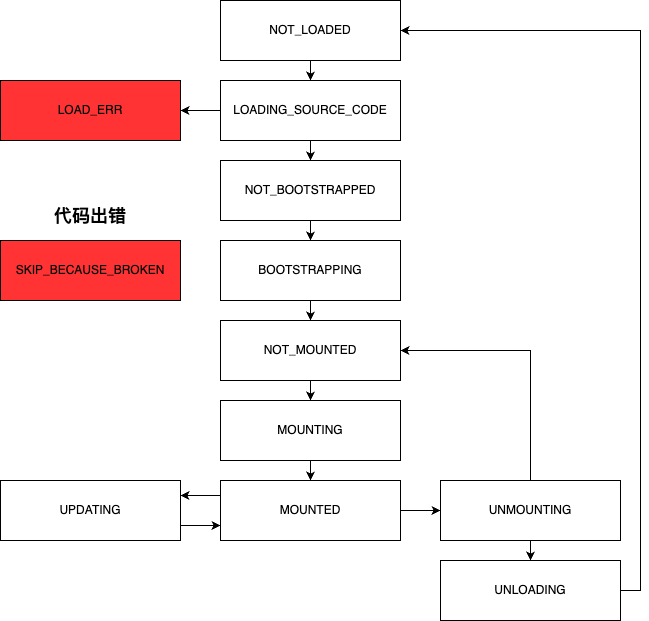

The diagram above was exported from draw.io. Its source (the exported page's mxGraphModel, read from the mxfile embedded in the PNG):
<mxGraphModel dx="2534" dy="1126" grid="1" gridSize="10" guides="1" tooltips="1" connect="1" arrows="1" fold="1" page="1" pageScale="1" pageWidth="827" pageHeight="1169" math="0" shadow="0">
  <root>
    <mxCell id="0" />
    <mxCell id="1" parent="0" />
    <mxCell id="3RE091t_g2rGld83odUV-13" style="edgeStyle=orthogonalEdgeStyle;rounded=0;orthogonalLoop=1;jettySize=auto;html=1;exitX=1;exitY=0.5;exitDx=0;exitDy=0;" parent="1" source="3RE091t_g2rGld83odUV-12" target="3RE091t_g2rGld83odUV-1" edge="1">
      <mxGeometry relative="1" as="geometry">
        <Array as="points">
          <mxPoint x="580" y="830" />
          <mxPoint x="580" y="270" />
        </Array>
      </mxGeometry>
    </mxCell>
    <mxCell id="3RE091t_g2rGld83odUV-14" style="edgeStyle=orthogonalEdgeStyle;rounded=0;orthogonalLoop=1;jettySize=auto;html=1;exitX=0.5;exitY=1;exitDx=0;exitDy=0;entryX=0.5;entryY=0;entryDx=0;entryDy=0;" parent="1" source="3RE091t_g2rGld83odUV-1" target="3RE091t_g2rGld83odUV-2" edge="1">
      <mxGeometry relative="1" as="geometry" />
    </mxCell>
    <mxCell id="3RE091t_g2rGld83odUV-1" value="NOT_LOADED" style="rounded=0;whiteSpace=wrap;html=1;" parent="1" vertex="1">
      <mxGeometry x="160" y="240" width="180" height="60" as="geometry" />
    </mxCell>
    <mxCell id="3RE091t_g2rGld83odUV-15" style="edgeStyle=orthogonalEdgeStyle;rounded=0;orthogonalLoop=1;jettySize=auto;html=1;exitX=0.5;exitY=1;exitDx=0;exitDy=0;entryX=0.5;entryY=0;entryDx=0;entryDy=0;" parent="1" source="3RE091t_g2rGld83odUV-2" target="3RE091t_g2rGld83odUV-4" edge="1">
      <mxGeometry relative="1" as="geometry" />
    </mxCell>
    <mxCell id="3RE091t_g2rGld83odUV-24" style="edgeStyle=orthogonalEdgeStyle;rounded=0;orthogonalLoop=1;jettySize=auto;html=1;exitX=0;exitY=0.5;exitDx=0;exitDy=0;entryX=1;entryY=0.5;entryDx=0;entryDy=0;" parent="1" source="3RE091t_g2rGld83odUV-2" target="3RE091t_g2rGld83odUV-3" edge="1">
      <mxGeometry relative="1" as="geometry" />
    </mxCell>
    <mxCell id="3RE091t_g2rGld83odUV-2" value="LOADING_SOURCE_CODE" style="rounded=0;whiteSpace=wrap;html=1;" parent="1" vertex="1">
      <mxGeometry x="160" y="320" width="180" height="60" as="geometry" />
    </mxCell>
    <mxCell id="3RE091t_g2rGld83odUV-3" value="LOAD_ERR" style="rounded=0;whiteSpace=wrap;html=1;fillColor=#FF3333;" parent="1" vertex="1">
      <mxGeometry x="-60" y="320" width="180" height="60" as="geometry" />
    </mxCell>
    <mxCell id="3RE091t_g2rGld83odUV-16" style="edgeStyle=orthogonalEdgeStyle;rounded=0;orthogonalLoop=1;jettySize=auto;html=1;exitX=0.5;exitY=1;exitDx=0;exitDy=0;entryX=0.5;entryY=0;entryDx=0;entryDy=0;" parent="1" source="3RE091t_g2rGld83odUV-4" target="3RE091t_g2rGld83odUV-5" edge="1">
      <mxGeometry relative="1" as="geometry" />
    </mxCell>
    <mxCell id="3RE091t_g2rGld83odUV-4" value="NOT_BOOTSTRAPPED" style="rounded=0;whiteSpace=wrap;html=1;" parent="1" vertex="1">
      <mxGeometry x="160" y="400" width="180" height="60" as="geometry" />
    </mxCell>
    <mxCell id="3RE091t_g2rGld83odUV-17" style="edgeStyle=orthogonalEdgeStyle;rounded=0;orthogonalLoop=1;jettySize=auto;html=1;exitX=0.5;exitY=1;exitDx=0;exitDy=0;entryX=0.5;entryY=0;entryDx=0;entryDy=0;" parent="1" source="3RE091t_g2rGld83odUV-5" target="3RE091t_g2rGld83odUV-7" edge="1">
      <mxGeometry relative="1" as="geometry" />
    </mxCell>
    <mxCell id="3RE091t_g2rGld83odUV-5" value="BOOTSTRAPPING" style="rounded=0;whiteSpace=wrap;html=1;" parent="1" vertex="1">
      <mxGeometry x="160" y="480" width="180" height="60" as="geometry" />
    </mxCell>
    <mxCell id="3RE091t_g2rGld83odUV-6" value="SKIP_BECAUSE_BROKEN" style="rounded=0;whiteSpace=wrap;html=1;fillColor=#FF3333;" parent="1" vertex="1">
      <mxGeometry x="-60" y="480" width="180" height="60" as="geometry" />
    </mxCell>
    <mxCell id="3RE091t_g2rGld83odUV-18" style="edgeStyle=orthogonalEdgeStyle;rounded=0;orthogonalLoop=1;jettySize=auto;html=1;exitX=0.5;exitY=1;exitDx=0;exitDy=0;" parent="1" source="3RE091t_g2rGld83odUV-7" target="3RE091t_g2rGld83odUV-8" edge="1">
      <mxGeometry relative="1" as="geometry" />
    </mxCell>
    <mxCell id="3RE091t_g2rGld83odUV-7" value="NOT_MOUNTED" style="rounded=0;whiteSpace=wrap;html=1;" parent="1" vertex="1">
      <mxGeometry x="160" y="560" width="180" height="60" as="geometry" />
    </mxCell>
    <mxCell id="3RE091t_g2rGld83odUV-19" style="edgeStyle=orthogonalEdgeStyle;rounded=0;orthogonalLoop=1;jettySize=auto;html=1;exitX=0.5;exitY=1;exitDx=0;exitDy=0;entryX=0.5;entryY=0;entryDx=0;entryDy=0;" parent="1" source="3RE091t_g2rGld83odUV-8" target="3RE091t_g2rGld83odUV-9" edge="1">
      <mxGeometry relative="1" as="geometry" />
    </mxCell>
    <mxCell id="3RE091t_g2rGld83odUV-8" value="MOUNTING" style="rounded=0;whiteSpace=wrap;html=1;" parent="1" vertex="1">
      <mxGeometry x="160" y="640" width="180" height="60" as="geometry" />
    </mxCell>
    <mxCell id="3RE091t_g2rGld83odUV-20" style="edgeStyle=orthogonalEdgeStyle;rounded=0;orthogonalLoop=1;jettySize=auto;html=1;exitX=1;exitY=0.5;exitDx=0;exitDy=0;entryX=0;entryY=0.5;entryDx=0;entryDy=0;" parent="1" source="3RE091t_g2rGld83odUV-9" target="3RE091t_g2rGld83odUV-11" edge="1">
      <mxGeometry relative="1" as="geometry" />
    </mxCell>
    <mxCell id="3RE091t_g2rGld83odUV-21" style="edgeStyle=orthogonalEdgeStyle;rounded=0;orthogonalLoop=1;jettySize=auto;html=1;exitX=0;exitY=0.25;exitDx=0;exitDy=0;entryX=1;entryY=0.25;entryDx=0;entryDy=0;" parent="1" source="3RE091t_g2rGld83odUV-9" target="3RE091t_g2rGld83odUV-10" edge="1">
      <mxGeometry relative="1" as="geometry" />
    </mxCell>
    <mxCell id="3RE091t_g2rGld83odUV-9" value="MOUNTED" style="rounded=0;whiteSpace=wrap;html=1;" parent="1" vertex="1">
      <mxGeometry x="160" y="720" width="180" height="60" as="geometry" />
    </mxCell>
    <mxCell id="3RE091t_g2rGld83odUV-22" style="edgeStyle=orthogonalEdgeStyle;rounded=0;orthogonalLoop=1;jettySize=auto;html=1;exitX=1;exitY=0.75;exitDx=0;exitDy=0;entryX=0;entryY=0.75;entryDx=0;entryDy=0;" parent="1" source="3RE091t_g2rGld83odUV-10" target="3RE091t_g2rGld83odUV-9" edge="1">
      <mxGeometry relative="1" as="geometry" />
    </mxCell>
    <mxCell id="3RE091t_g2rGld83odUV-10" value="UPDATING" style="rounded=0;whiteSpace=wrap;html=1;" parent="1" vertex="1">
      <mxGeometry x="-60" y="720" width="180" height="60" as="geometry" />
    </mxCell>
    <mxCell id="3RE091t_g2rGld83odUV-23" style="edgeStyle=orthogonalEdgeStyle;rounded=0;orthogonalLoop=1;jettySize=auto;html=1;exitX=0.5;exitY=1;exitDx=0;exitDy=0;entryX=0.5;entryY=0;entryDx=0;entryDy=0;" parent="1" source="3RE091t_g2rGld83odUV-11" target="3RE091t_g2rGld83odUV-12" edge="1">
      <mxGeometry relative="1" as="geometry" />
    </mxCell>
    <mxCell id="3RE091t_g2rGld83odUV-26" style="edgeStyle=orthogonalEdgeStyle;rounded=0;orthogonalLoop=1;jettySize=auto;html=1;exitX=0.5;exitY=0;exitDx=0;exitDy=0;entryX=1;entryY=0.5;entryDx=0;entryDy=0;" parent="1" source="3RE091t_g2rGld83odUV-11" target="3RE091t_g2rGld83odUV-7" edge="1">
      <mxGeometry relative="1" as="geometry" />
    </mxCell>
    <mxCell id="3RE091t_g2rGld83odUV-11" value="UNMOUNTING" style="rounded=0;whiteSpace=wrap;html=1;" parent="1" vertex="1">
      <mxGeometry x="380" y="720" width="180" height="60" as="geometry" />
    </mxCell>
    <mxCell id="3RE091t_g2rGld83odUV-12" value="UNLOADING" style="rounded=0;whiteSpace=wrap;html=1;" parent="1" vertex="1">
      <mxGeometry x="380" y="800" width="180" height="60" as="geometry" />
    </mxCell>
    <mxCell id="3RE091t_g2rGld83odUV-25" value="&lt;font style=&quot;font-size: 18px;&quot;&gt;&lt;b&gt;代码出错&lt;/b&gt;&lt;/font&gt;" style="text;html=1;strokeColor=none;fillColor=none;align=center;verticalAlign=middle;whiteSpace=wrap;rounded=0;" parent="1" vertex="1">
      <mxGeometry x="-10" y="440" width="80" height="30" as="geometry" />
    </mxCell>
  </root>
</mxGraphModel>